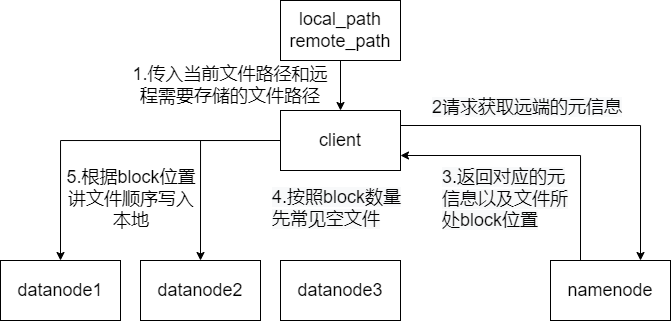

The diagram above was exported from draw.io. Its source (the exported page's mxGraphModel, read from the mxfile embedded in the PNG):
<mxGraphModel dx="981" dy="525" grid="1" gridSize="10" guides="1" tooltips="1" connect="1" arrows="1" fold="1" page="1" pageScale="1" pageWidth="827" pageHeight="1169" math="0" shadow="0">
  <root>
    <mxCell id="0" />
    <mxCell id="1" parent="0" />
    <mxCell id="zg8PUnPJ1KJ0ugSC-hV1-1" style="edgeStyle=orthogonalEdgeStyle;rounded=0;orthogonalLoop=1;jettySize=auto;html=1;exitX=1;exitY=0.25;exitDx=0;exitDy=0;entryX=0.75;entryY=0;entryDx=0;entryDy=0;" edge="1" parent="1" source="zg8PUnPJ1KJ0ugSC-hV1-4" target="zg8PUnPJ1KJ0ugSC-hV1-9">
      <mxGeometry relative="1" as="geometry" />
    </mxCell>
    <mxCell id="zg8PUnPJ1KJ0ugSC-hV1-2" style="edgeStyle=orthogonalEdgeStyle;rounded=0;orthogonalLoop=1;jettySize=auto;html=1;exitX=0;exitY=0.5;exitDx=0;exitDy=0;entryX=0.5;entryY=0;entryDx=0;entryDy=0;" edge="1" parent="1" source="zg8PUnPJ1KJ0ugSC-hV1-4" target="zg8PUnPJ1KJ0ugSC-hV1-6">
      <mxGeometry relative="1" as="geometry" />
    </mxCell>
    <mxCell id="zg8PUnPJ1KJ0ugSC-hV1-3" style="edgeStyle=orthogonalEdgeStyle;rounded=0;orthogonalLoop=1;jettySize=auto;html=1;exitX=0;exitY=0.5;exitDx=0;exitDy=0;entryX=0.5;entryY=0;entryDx=0;entryDy=0;fontSize=18;" edge="1" parent="1" source="zg8PUnPJ1KJ0ugSC-hV1-4" target="zg8PUnPJ1KJ0ugSC-hV1-5">
      <mxGeometry relative="1" as="geometry" />
    </mxCell>
    <mxCell id="zg8PUnPJ1KJ0ugSC-hV1-4" value="&lt;font style=&quot;font-size: 18px;&quot;&gt;client&lt;/font&gt;" style="rounded=0;whiteSpace=wrap;html=1;" vertex="1" parent="1">
      <mxGeometry x="330" y="140" width="120" height="60" as="geometry" />
    </mxCell>
    <mxCell id="zg8PUnPJ1KJ0ugSC-hV1-5" value="&lt;font style=&quot;font-size: 18px;&quot;&gt;datanode1&lt;/font&gt;" style="rounded=0;whiteSpace=wrap;html=1;" vertex="1" parent="1">
      <mxGeometry x="50" y="290" width="120" height="60" as="geometry" />
    </mxCell>
    <mxCell id="zg8PUnPJ1KJ0ugSC-hV1-6" value="&lt;font style=&quot;font-size: 18px;&quot;&gt;datanode2&lt;/font&gt;" style="rounded=0;whiteSpace=wrap;html=1;" vertex="1" parent="1">
      <mxGeometry x="190" y="290" width="120" height="60" as="geometry" />
    </mxCell>
    <mxCell id="zg8PUnPJ1KJ0ugSC-hV1-7" value="&lt;font style=&quot;font-size: 18px;&quot;&gt;datanode3&lt;/font&gt;" style="rounded=0;whiteSpace=wrap;html=1;" vertex="1" parent="1">
      <mxGeometry x="330" y="290" width="120" height="60" as="geometry" />
    </mxCell>
    <mxCell id="zg8PUnPJ1KJ0ugSC-hV1-8" style="edgeStyle=orthogonalEdgeStyle;rounded=0;orthogonalLoop=1;jettySize=auto;html=1;exitX=0.25;exitY=0;exitDx=0;exitDy=0;entryX=1;entryY=0.75;entryDx=0;entryDy=0;" edge="1" parent="1" source="zg8PUnPJ1KJ0ugSC-hV1-9" target="zg8PUnPJ1KJ0ugSC-hV1-4">
      <mxGeometry relative="1" as="geometry" />
    </mxCell>
    <mxCell id="zg8PUnPJ1KJ0ugSC-hV1-9" value="&lt;font style=&quot;font-size: 18px;&quot;&gt;namenode&lt;/font&gt;" style="rounded=0;whiteSpace=wrap;html=1;" vertex="1" parent="1">
      <mxGeometry x="600" y="290" width="120" height="60" as="geometry" />
    </mxCell>
    <mxCell id="zg8PUnPJ1KJ0ugSC-hV1-10" style="edgeStyle=orthogonalEdgeStyle;rounded=0;orthogonalLoop=1;jettySize=auto;html=1;exitX=0.5;exitY=1;exitDx=0;exitDy=0;entryX=0.5;entryY=0;entryDx=0;entryDy=0;fontSize=18;" edge="1" parent="1" source="zg8PUnPJ1KJ0ugSC-hV1-11" target="zg8PUnPJ1KJ0ugSC-hV1-4">
      <mxGeometry relative="1" as="geometry" />
    </mxCell>
    <mxCell id="zg8PUnPJ1KJ0ugSC-hV1-11" value="&lt;font style=&quot;font-size: 18px;&quot;&gt;local_path&lt;br&gt;remote_path&lt;br&gt;&lt;/font&gt;" style="rounded=0;whiteSpace=wrap;html=1;" vertex="1" parent="1">
      <mxGeometry x="330" y="30" width="120" height="60" as="geometry" />
    </mxCell>
    <mxCell id="zg8PUnPJ1KJ0ugSC-hV1-12" value="1.传入当前文件路径和远程需要存储的文件路径" style="text;html=1;strokeColor=none;fillColor=none;align=center;verticalAlign=middle;whiteSpace=wrap;rounded=0;fontSize=18;" vertex="1" parent="1">
      <mxGeometry x="180" y="100" width="200" height="30" as="geometry" />
    </mxCell>
    <mxCell id="zg8PUnPJ1KJ0ugSC-hV1-14" value="&lt;span style=&quot;color: rgb(0, 0, 0); font-family: Helvetica; font-size: 18px; font-style: normal; font-variant-ligatures: normal; font-variant-caps: normal; font-weight: 400; letter-spacing: normal; orphans: 2; text-align: center; text-indent: 0px; text-transform: none; widows: 2; word-spacing: 0px; -webkit-text-stroke-width: 0px; background-color: rgb(248, 249, 250); text-decoration-thickness: initial; text-decoration-style: initial; text-decoration-color: initial; float: none; display: inline !important;&quot;&gt;2请求获取远端的元信息&lt;/span&gt;" style="text;whiteSpace=wrap;html=1;fontSize=18;" vertex="1" parent="1">
      <mxGeometry x="480" y="120" width="220" height="50" as="geometry" />
    </mxCell>
    <mxCell id="zg8PUnPJ1KJ0ugSC-hV1-16" value="&lt;span style=&quot;color: rgb(0, 0, 0); font-family: Helvetica; font-size: 18px; font-style: normal; font-variant-ligatures: normal; font-variant-caps: normal; font-weight: 400; letter-spacing: normal; orphans: 2; text-align: center; text-indent: 0px; text-transform: none; widows: 2; word-spacing: 0px; -webkit-text-stroke-width: 0px; background-color: rgb(248, 249, 250); text-decoration-thickness: initial; text-decoration-style: initial; text-decoration-color: initial; float: none; display: inline !important;&quot;&gt;3.返回对应的元信息以及文件所处block位置&lt;/span&gt;" style="text;whiteSpace=wrap;html=1;fontSize=18;" vertex="1" parent="1">
      <mxGeometry x="490" y="190" width="140" height="50" as="geometry" />
    </mxCell>
    <mxCell id="zg8PUnPJ1KJ0ugSC-hV1-17" value="&lt;div style=&quot;text-align: center;&quot;&gt;&lt;span style=&quot;background-color: initial;&quot;&gt;5.根据block位置讲文件顺序写入本地&lt;/span&gt;&lt;/div&gt;" style="text;whiteSpace=wrap;html=1;fontSize=18;" vertex="1" parent="1">
      <mxGeometry x="110" y="190" width="140" height="50" as="geometry" />
    </mxCell>
    <mxCell id="zg8PUnPJ1KJ0ugSC-hV1-39" value="&lt;span style=&quot;color: rgb(0, 0, 0); font-family: Helvetica; font-size: 18px; font-style: normal; font-variant-ligatures: normal; font-variant-caps: normal; font-weight: 400; letter-spacing: normal; orphans: 2; text-align: center; text-indent: 0px; text-transform: none; widows: 2; word-spacing: 0px; -webkit-text-stroke-width: 0px; background-color: rgb(248, 249, 250); text-decoration-thickness: initial; text-decoration-style: initial; text-decoration-color: initial; float: none; display: inline !important;&quot;&gt;4.按照block数量先常见空文件&lt;/span&gt;" style="text;whiteSpace=wrap;html=1;fontSize=18;" vertex="1" parent="1">
      <mxGeometry x="320" y="210" width="140" height="50" as="geometry" />
    </mxCell>
  </root>
</mxGraphModel>